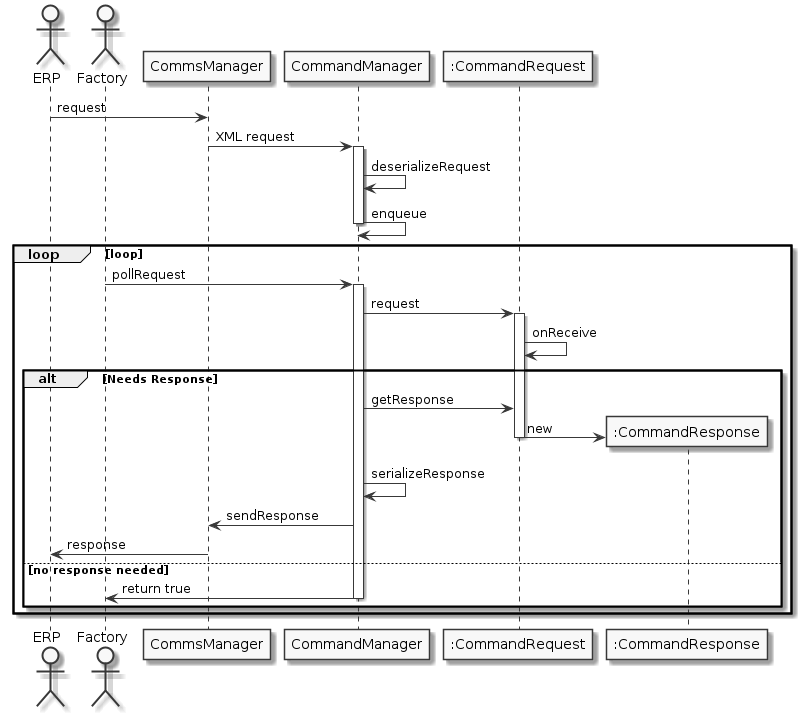

The diagram above was rendered by PlantUML. Its source (embedded in the PNG):
@startuml

skinparam linetype ortho
skinparam Monochrome true
skinparam classAttributeIconSize 0


Actor ERP
Actor Factory
ERP ->CommsManager: request
CommsManager ->CommandManager: XML request
activate CommandManager

CommandManager->CommandManager: deserializeRequest

CommandManager->CommandManager: enqueue
deactivate CommandManager

loop loop


Factory->CommandManager: pollRequest
activate CommandManager

CommandManager->":CommandRequest": request
activate ":CommandRequest"

":CommandRequest"->":CommandRequest": onReceive

alt  Needs Response
    CommandManager->":CommandRequest": getResponse

    Create ":CommandResponse"
    ":CommandRequest"->":CommandResponse": new 
    deactivate ":CommandRequest"



    CommandManager->CommandManager: serializeResponse
    CommandManager->CommsManager: sendResponse
    CommsManager ->ERP: response



    else no response needed
        CommandManager->Factory: return true
        deactivate CommandManager

end

end


@enduml